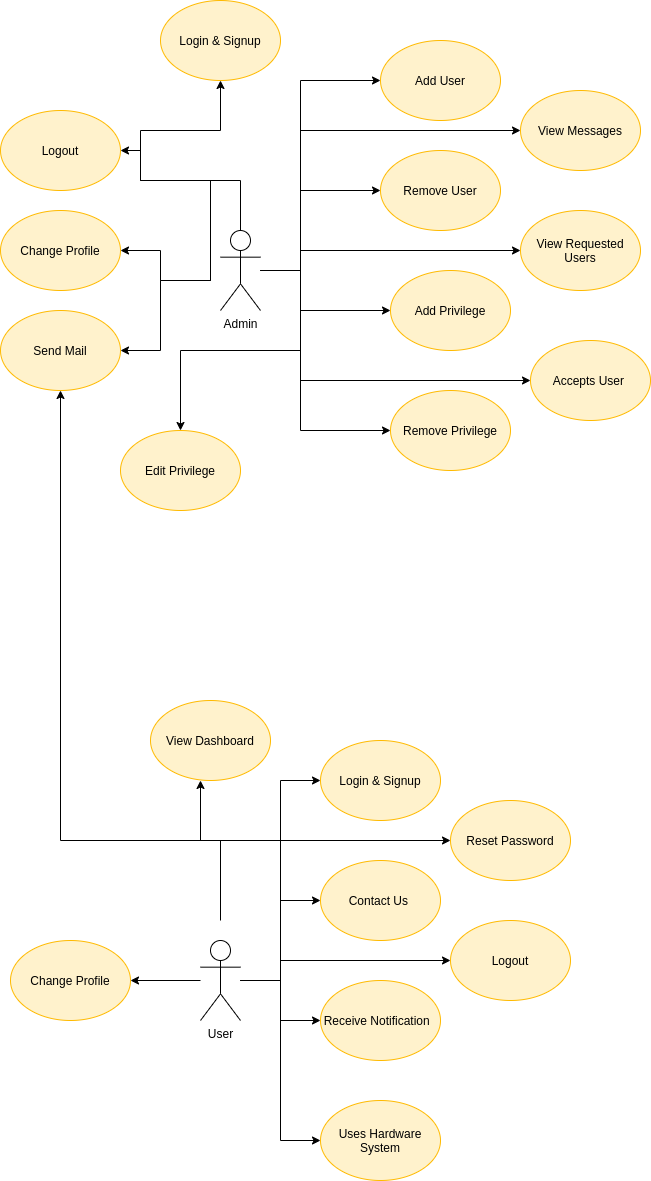

The diagram above was exported from draw.io. Its source (the exported page's mxGraphModel, read from the mxfile embedded in the PNG):
<mxGraphModel dx="1422" dy="774" grid="1" gridSize="10" guides="1" tooltips="1" connect="1" arrows="1" fold="1" page="1" pageScale="1" pageWidth="850" pageHeight="1100" math="0" shadow="0">
  <root>
    <mxCell id="0" />
    <mxCell id="1" parent="0" />
    <mxCell id="JPIpaLyMO5mXtGc4AZ6--6" style="edgeStyle=orthogonalEdgeStyle;rounded=0;orthogonalLoop=1;jettySize=auto;html=1;entryX=0;entryY=0.5;entryDx=0;entryDy=0;" parent="1" source="DK_TIhmQNgHIDHgWBlp2-1" target="JPIpaLyMO5mXtGc4AZ6--2" edge="1">
      <mxGeometry relative="1" as="geometry">
        <Array as="points">
          <mxPoint x="320" y="300" />
          <mxPoint x="320" y="110" />
        </Array>
      </mxGeometry>
    </mxCell>
    <mxCell id="DK_TIhmQNgHIDHgWBlp2-1" value="Admin" style="shape=umlActor;html=1;verticalLabelPosition=bottom;verticalAlign=top;align=center;" parent="1" vertex="1">
      <mxGeometry x="240" y="260" width="40" height="80" as="geometry" />
    </mxCell>
    <mxCell id="JPIpaLyMO5mXtGc4AZ6--1" value="Remove User" style="ellipse;whiteSpace=wrap;html=1;fillColor=#fff2cc;strokeColor=#FFBA01;" parent="1" vertex="1">
      <mxGeometry x="400" y="180" width="120" height="80" as="geometry" />
    </mxCell>
    <mxCell id="JPIpaLyMO5mXtGc4AZ6--2" value="Add User" style="ellipse;whiteSpace=wrap;html=1;fillColor=#fff2cc;strokeColor=#FFBA01;" parent="1" vertex="1">
      <mxGeometry x="400" y="70" width="120" height="80" as="geometry" />
    </mxCell>
    <mxCell id="JPIpaLyMO5mXtGc4AZ6--3" value="Remove Privilege" style="ellipse;whiteSpace=wrap;html=1;fillColor=#fff2cc;strokeColor=#FFBA01;" parent="1" vertex="1">
      <mxGeometry x="410" y="420" width="120" height="80" as="geometry" />
    </mxCell>
    <mxCell id="JPIpaLyMO5mXtGc4AZ6--4" value="Add Privilege" style="ellipse;whiteSpace=wrap;html=1;fillColor=#fff2cc;strokeColor=#FFBA01;" parent="1" vertex="1">
      <mxGeometry x="410" y="300" width="120" height="80" as="geometry" />
    </mxCell>
    <mxCell id="JPIpaLyMO5mXtGc4AZ6--5" value="Edit Privilege" style="ellipse;whiteSpace=wrap;html=1;fillColor=#fff2cc;strokeColor=#FFBA01;" parent="1" vertex="1">
      <mxGeometry x="140" y="460" width="120" height="80" as="geometry" />
    </mxCell>
    <mxCell id="JPIpaLyMO5mXtGc4AZ6--7" style="edgeStyle=orthogonalEdgeStyle;rounded=0;orthogonalLoop=1;jettySize=auto;html=1;entryX=0;entryY=0.5;entryDx=0;entryDy=0;" parent="1" target="JPIpaLyMO5mXtGc4AZ6--1" edge="1">
      <mxGeometry relative="1" as="geometry">
        <mxPoint x="290" y="300" as="sourcePoint" />
        <mxPoint x="370" y="110" as="targetPoint" />
        <Array as="points">
          <mxPoint x="320" y="300" />
          <mxPoint x="320" y="220" />
        </Array>
      </mxGeometry>
    </mxCell>
    <mxCell id="JPIpaLyMO5mXtGc4AZ6--8" style="edgeStyle=orthogonalEdgeStyle;rounded=0;orthogonalLoop=1;jettySize=auto;html=1;entryX=0;entryY=0.5;entryDx=0;entryDy=0;" parent="1" target="JPIpaLyMO5mXtGc4AZ6--4" edge="1">
      <mxGeometry relative="1" as="geometry">
        <mxPoint x="290" y="300" as="sourcePoint" />
        <mxPoint x="370" y="230" as="targetPoint" />
        <Array as="points">
          <mxPoint x="320" y="300" />
          <mxPoint x="320" y="340" />
        </Array>
      </mxGeometry>
    </mxCell>
    <mxCell id="JPIpaLyMO5mXtGc4AZ6--9" style="edgeStyle=orthogonalEdgeStyle;rounded=0;orthogonalLoop=1;jettySize=auto;html=1;entryX=0;entryY=0.5;entryDx=0;entryDy=0;" parent="1" target="JPIpaLyMO5mXtGc4AZ6--3" edge="1">
      <mxGeometry relative="1" as="geometry">
        <mxPoint x="280" y="300" as="sourcePoint" />
        <mxPoint x="350" y="460" as="targetPoint" />
        <Array as="points">
          <mxPoint x="320" y="300" />
          <mxPoint x="320" y="460" />
        </Array>
      </mxGeometry>
    </mxCell>
    <mxCell id="JPIpaLyMO5mXtGc4AZ6--12" style="edgeStyle=orthogonalEdgeStyle;rounded=0;orthogonalLoop=1;jettySize=auto;html=1;entryX=0.5;entryY=0;entryDx=0;entryDy=0;" parent="1" target="JPIpaLyMO5mXtGc4AZ6--5" edge="1">
      <mxGeometry relative="1" as="geometry">
        <mxPoint x="320" y="310" as="sourcePoint" />
        <mxPoint x="370" y="470" as="targetPoint" />
        <Array as="points">
          <mxPoint x="320" y="380" />
          <mxPoint x="200" y="380" />
        </Array>
      </mxGeometry>
    </mxCell>
    <mxCell id="JPIpaLyMO5mXtGc4AZ6--24" style="edgeStyle=orthogonalEdgeStyle;rounded=0;orthogonalLoop=1;jettySize=auto;html=1;entryX=0;entryY=0.5;entryDx=0;entryDy=0;" parent="1" source="JPIpaLyMO5mXtGc4AZ6--25" target="JPIpaLyMO5mXtGc4AZ6--27" edge="1">
      <mxGeometry relative="1" as="geometry" />
    </mxCell>
    <mxCell id="JPIpaLyMO5mXtGc4AZ6--25" value="User" style="shape=umlActor;html=1;verticalLabelPosition=bottom;verticalAlign=top;align=center;" parent="1" vertex="1">
      <mxGeometry x="220" y="970" width="40" height="80" as="geometry" />
    </mxCell>
    <mxCell id="JPIpaLyMO5mXtGc4AZ6--26" value="Contact Us&amp;nbsp;" style="ellipse;whiteSpace=wrap;html=1;fillColor=#fff2cc;strokeColor=#FFBA01;" parent="1" vertex="1">
      <mxGeometry x="340" y="890" width="120" height="80" as="geometry" />
    </mxCell>
    <mxCell id="JPIpaLyMO5mXtGc4AZ6--27" value="Login &amp;amp; Signup" style="ellipse;whiteSpace=wrap;html=1;fillColor=#fff2cc;strokeColor=#FFBA01;" parent="1" vertex="1">
      <mxGeometry x="340" y="770" width="120" height="80" as="geometry" />
    </mxCell>
    <mxCell id="JPIpaLyMO5mXtGc4AZ6--28" value="Uses Hardware System" style="ellipse;whiteSpace=wrap;html=1;fillColor=#fff2cc;strokeColor=#FFBA01;" parent="1" vertex="1">
      <mxGeometry x="340" y="1130" width="120" height="80" as="geometry" />
    </mxCell>
    <mxCell id="JPIpaLyMO5mXtGc4AZ6--29" value="Receive Notification&amp;nbsp;&amp;nbsp;" style="ellipse;whiteSpace=wrap;html=1;fillColor=#fff2cc;strokeColor=#FFBA01;" parent="1" vertex="1">
      <mxGeometry x="340" y="1010" width="120" height="80" as="geometry" />
    </mxCell>
    <mxCell id="JPIpaLyMO5mXtGc4AZ6--30" value="View Dashboard" style="ellipse;whiteSpace=wrap;html=1;fillColor=#fff2cc;strokeColor=#FFBA01;" parent="1" vertex="1">
      <mxGeometry x="170" y="730" width="120" height="80" as="geometry" />
    </mxCell>
    <mxCell id="JPIpaLyMO5mXtGc4AZ6--31" style="edgeStyle=orthogonalEdgeStyle;rounded=0;orthogonalLoop=1;jettySize=auto;html=1;entryX=0;entryY=0.5;entryDx=0;entryDy=0;" parent="1" target="JPIpaLyMO5mXtGc4AZ6--26" edge="1">
      <mxGeometry relative="1" as="geometry">
        <mxPoint x="270" y="1010" as="sourcePoint" />
        <mxPoint x="350" y="820" as="targetPoint" />
        <Array as="points">
          <mxPoint x="300" y="1010" />
          <mxPoint x="300" y="930" />
        </Array>
      </mxGeometry>
    </mxCell>
    <mxCell id="JPIpaLyMO5mXtGc4AZ6--32" style="edgeStyle=orthogonalEdgeStyle;rounded=0;orthogonalLoop=1;jettySize=auto;html=1;entryX=0;entryY=0.5;entryDx=0;entryDy=0;" parent="1" target="JPIpaLyMO5mXtGc4AZ6--29" edge="1">
      <mxGeometry relative="1" as="geometry">
        <mxPoint x="290" y="1010" as="sourcePoint" />
        <mxPoint x="170" y="1200" as="targetPoint" />
        <Array as="points">
          <mxPoint x="300" y="1010" />
          <mxPoint x="300" y="1050" />
        </Array>
      </mxGeometry>
    </mxCell>
    <mxCell id="JPIpaLyMO5mXtGc4AZ6--33" style="edgeStyle=orthogonalEdgeStyle;rounded=0;orthogonalLoop=1;jettySize=auto;html=1;entryX=0;entryY=0.5;entryDx=0;entryDy=0;" parent="1" target="JPIpaLyMO5mXtGc4AZ6--28" edge="1">
      <mxGeometry relative="1" as="geometry">
        <mxPoint x="260" y="1010" as="sourcePoint" />
        <mxPoint x="330" y="1170" as="targetPoint" />
        <Array as="points">
          <mxPoint x="300" y="1010" />
          <mxPoint x="300" y="1170" />
        </Array>
      </mxGeometry>
    </mxCell>
    <mxCell id="JPIpaLyMO5mXtGc4AZ6--34" style="edgeStyle=orthogonalEdgeStyle;rounded=0;orthogonalLoop=1;jettySize=auto;html=1;" parent="1" source="JPIpaLyMO5mXtGc4AZ6--25" edge="1">
      <mxGeometry relative="1" as="geometry">
        <mxPoint x="290" y="1000" as="sourcePoint" />
        <mxPoint x="220" y="810" as="targetPoint" />
        <Array as="points">
          <mxPoint x="300" y="1010" />
          <mxPoint x="300" y="870" />
          <mxPoint x="220" y="870" />
        </Array>
      </mxGeometry>
    </mxCell>
    <mxCell id="JPIpaLyMO5mXtGc4AZ6--36" value="Login &amp;amp; Signup" style="ellipse;whiteSpace=wrap;html=1;fillColor=#fff2cc;strokeColor=#FFBA01;" parent="1" vertex="1">
      <mxGeometry x="180" y="30" width="120" height="80" as="geometry" />
    </mxCell>
    <mxCell id="JPIpaLyMO5mXtGc4AZ6--37" style="edgeStyle=orthogonalEdgeStyle;rounded=0;orthogonalLoop=1;jettySize=auto;html=1;exitX=0.5;exitY=0;exitDx=0;exitDy=0;exitPerimeter=0;entryX=0.5;entryY=1;entryDx=0;entryDy=0;" parent="1" source="DK_TIhmQNgHIDHgWBlp2-1" target="JPIpaLyMO5mXtGc4AZ6--36" edge="1">
      <mxGeometry relative="1" as="geometry">
        <mxPoint x="230" y="145" as="sourcePoint" />
        <mxPoint x="240" y="150" as="targetPoint" />
        <Array as="points">
          <mxPoint x="260" y="210" />
          <mxPoint x="160" y="210" />
          <mxPoint x="160" y="160" />
          <mxPoint x="240" y="160" />
        </Array>
      </mxGeometry>
    </mxCell>
    <mxCell id="MuDUWM_qg-A9NEWKR70k-1" value="Accepts User&amp;nbsp;" style="ellipse;whiteSpace=wrap;html=1;fillColor=#fff2cc;strokeColor=#FFBA01;" vertex="1" parent="1">
      <mxGeometry x="550" y="370" width="120" height="80" as="geometry" />
    </mxCell>
    <mxCell id="MuDUWM_qg-A9NEWKR70k-2" value="View Requested Users" style="ellipse;whiteSpace=wrap;html=1;fillColor=#fff2cc;strokeColor=#FFBA01;" vertex="1" parent="1">
      <mxGeometry x="540" y="240" width="120" height="80" as="geometry" />
    </mxCell>
    <mxCell id="MuDUWM_qg-A9NEWKR70k-3" value="View Messages" style="ellipse;whiteSpace=wrap;html=1;fillColor=#fff2cc;strokeColor=#FFBA01;" vertex="1" parent="1">
      <mxGeometry x="540" y="120" width="120" height="80" as="geometry" />
    </mxCell>
    <mxCell id="MuDUWM_qg-A9NEWKR70k-4" value="Change Profile" style="ellipse;whiteSpace=wrap;html=1;fillColor=#fff2cc;strokeColor=#FFBA01;" vertex="1" parent="1">
      <mxGeometry x="20" y="240" width="120" height="80" as="geometry" />
    </mxCell>
    <mxCell id="MuDUWM_qg-A9NEWKR70k-5" style="edgeStyle=orthogonalEdgeStyle;rounded=0;orthogonalLoop=1;jettySize=auto;html=1;entryX=1;entryY=0.5;entryDx=0;entryDy=0;" edge="1" parent="1" target="MuDUWM_qg-A9NEWKR70k-4">
      <mxGeometry relative="1" as="geometry">
        <mxPoint x="230" y="310" as="sourcePoint" />
        <mxPoint x="170" y="430" as="targetPoint" />
        <Array as="points">
          <mxPoint x="180" y="310" />
          <mxPoint x="180" y="280" />
        </Array>
      </mxGeometry>
    </mxCell>
    <mxCell id="MuDUWM_qg-A9NEWKR70k-6" style="edgeStyle=orthogonalEdgeStyle;rounded=0;orthogonalLoop=1;jettySize=auto;html=1;" edge="1" parent="1" target="MuDUWM_qg-A9NEWKR70k-3">
      <mxGeometry relative="1" as="geometry">
        <mxPoint x="280" y="300" as="sourcePoint" />
        <mxPoint x="410" y="230" as="targetPoint" />
        <Array as="points">
          <mxPoint x="320" y="300" />
          <mxPoint x="320" y="160" />
        </Array>
      </mxGeometry>
    </mxCell>
    <mxCell id="MuDUWM_qg-A9NEWKR70k-7" style="edgeStyle=orthogonalEdgeStyle;rounded=0;orthogonalLoop=1;jettySize=auto;html=1;entryX=0;entryY=0.5;entryDx=0;entryDy=0;" edge="1" parent="1" target="MuDUWM_qg-A9NEWKR70k-2">
      <mxGeometry relative="1" as="geometry">
        <mxPoint x="280" y="300" as="sourcePoint" />
        <mxPoint x="550" y="170" as="targetPoint" />
        <Array as="points">
          <mxPoint x="320" y="300" />
          <mxPoint x="320" y="280" />
        </Array>
      </mxGeometry>
    </mxCell>
    <mxCell id="MuDUWM_qg-A9NEWKR70k-8" style="edgeStyle=orthogonalEdgeStyle;rounded=0;orthogonalLoop=1;jettySize=auto;html=1;entryX=0;entryY=0.5;entryDx=0;entryDy=0;" edge="1" parent="1" target="MuDUWM_qg-A9NEWKR70k-1">
      <mxGeometry relative="1" as="geometry">
        <mxPoint x="280" y="300" as="sourcePoint" />
        <mxPoint x="550" y="290" as="targetPoint" />
        <Array as="points">
          <mxPoint x="320" y="300" />
          <mxPoint x="320" y="410" />
        </Array>
      </mxGeometry>
    </mxCell>
    <mxCell id="MuDUWM_qg-A9NEWKR70k-9" value="Change Profile" style="ellipse;whiteSpace=wrap;html=1;fillColor=#fff2cc;strokeColor=#FFBA01;" vertex="1" parent="1">
      <mxGeometry x="30" y="970" width="120" height="80" as="geometry" />
    </mxCell>
    <mxCell id="MuDUWM_qg-A9NEWKR70k-10" style="edgeStyle=orthogonalEdgeStyle;rounded=0;orthogonalLoop=1;jettySize=auto;html=1;entryX=1;entryY=0.5;entryDx=0;entryDy=0;" edge="1" target="MuDUWM_qg-A9NEWKR70k-9" parent="1">
      <mxGeometry relative="1" as="geometry">
        <mxPoint x="220" y="1010" as="sourcePoint" />
        <mxPoint x="160" y="1130" as="targetPoint" />
        <Array as="points" />
      </mxGeometry>
    </mxCell>
    <mxCell id="MuDUWM_qg-A9NEWKR70k-11" value="Reset Password" style="ellipse;whiteSpace=wrap;html=1;fillColor=#fff2cc;strokeColor=#FFBA01;" vertex="1" parent="1">
      <mxGeometry x="470" y="830" width="120" height="80" as="geometry" />
    </mxCell>
    <mxCell id="MuDUWM_qg-A9NEWKR70k-12" style="edgeStyle=orthogonalEdgeStyle;rounded=0;orthogonalLoop=1;jettySize=auto;html=1;entryX=0;entryY=0.5;entryDx=0;entryDy=0;" edge="1" parent="1" target="MuDUWM_qg-A9NEWKR70k-11">
      <mxGeometry relative="1" as="geometry">
        <mxPoint x="260" y="1010" as="sourcePoint" />
        <mxPoint x="350" y="940" as="targetPoint" />
        <Array as="points">
          <mxPoint x="300" y="1010" />
          <mxPoint x="300" y="870" />
        </Array>
      </mxGeometry>
    </mxCell>
    <mxCell id="MuDUWM_qg-A9NEWKR70k-13" value="Logout" style="ellipse;whiteSpace=wrap;html=1;fillColor=#fff2cc;strokeColor=#FFBA01;" vertex="1" parent="1">
      <mxGeometry x="470" y="950" width="120" height="80" as="geometry" />
    </mxCell>
    <mxCell id="MuDUWM_qg-A9NEWKR70k-14" style="edgeStyle=orthogonalEdgeStyle;rounded=0;orthogonalLoop=1;jettySize=auto;html=1;entryX=0;entryY=0.5;entryDx=0;entryDy=0;" edge="1" parent="1" target="MuDUWM_qg-A9NEWKR70k-13">
      <mxGeometry relative="1" as="geometry">
        <mxPoint x="260" y="1010" as="sourcePoint" />
        <mxPoint x="480" y="880" as="targetPoint" />
        <Array as="points">
          <mxPoint x="300" y="1010" />
          <mxPoint x="300" y="990" />
        </Array>
      </mxGeometry>
    </mxCell>
    <mxCell id="MuDUWM_qg-A9NEWKR70k-15" value="Logout" style="ellipse;whiteSpace=wrap;html=1;fillColor=#fff2cc;strokeColor=#FFBA01;" vertex="1" parent="1">
      <mxGeometry x="20" y="140" width="120" height="80" as="geometry" />
    </mxCell>
    <mxCell id="MuDUWM_qg-A9NEWKR70k-16" style="edgeStyle=orthogonalEdgeStyle;rounded=0;orthogonalLoop=1;jettySize=auto;html=1;entryX=1;entryY=0.5;entryDx=0;entryDy=0;" edge="1" target="MuDUWM_qg-A9NEWKR70k-15" parent="1">
      <mxGeometry relative="1" as="geometry">
        <mxPoint x="200" y="310" as="sourcePoint" />
        <mxPoint x="30" y="-10" as="targetPoint" />
        <Array as="points">
          <mxPoint x="230" y="310" />
          <mxPoint x="230" y="210" />
          <mxPoint x="160" y="210" />
          <mxPoint x="160" y="180" />
        </Array>
      </mxGeometry>
    </mxCell>
    <mxCell id="MuDUWM_qg-A9NEWKR70k-17" value="Send Mail" style="ellipse;whiteSpace=wrap;html=1;fillColor=#fff2cc;strokeColor=#FFBA01;" vertex="1" parent="1">
      <mxGeometry x="20" y="340" width="120" height="80" as="geometry" />
    </mxCell>
    <mxCell id="MuDUWM_qg-A9NEWKR70k-18" style="edgeStyle=orthogonalEdgeStyle;rounded=0;orthogonalLoop=1;jettySize=auto;html=1;entryX=1;entryY=0.5;entryDx=0;entryDy=0;" edge="1" parent="1" target="MuDUWM_qg-A9NEWKR70k-17">
      <mxGeometry relative="1" as="geometry">
        <mxPoint x="230" y="300" as="sourcePoint" />
        <mxPoint x="170" y="320" as="targetPoint" />
        <Array as="points">
          <mxPoint x="230" y="310" />
          <mxPoint x="180" y="310" />
          <mxPoint x="180" y="380" />
        </Array>
      </mxGeometry>
    </mxCell>
    <mxCell id="MuDUWM_qg-A9NEWKR70k-19" style="edgeStyle=orthogonalEdgeStyle;rounded=0;orthogonalLoop=1;jettySize=auto;html=1;entryX=0.5;entryY=1;entryDx=0;entryDy=0;" edge="1" parent="1" target="MuDUWM_qg-A9NEWKR70k-17">
      <mxGeometry relative="1" as="geometry">
        <mxPoint x="240" y="950" as="sourcePoint" />
        <mxPoint x="230" y="820" as="targetPoint" />
        <Array as="points">
          <mxPoint x="240" y="870" />
          <mxPoint x="80" y="870" />
        </Array>
      </mxGeometry>
    </mxCell>
  </root>
</mxGraphModel>